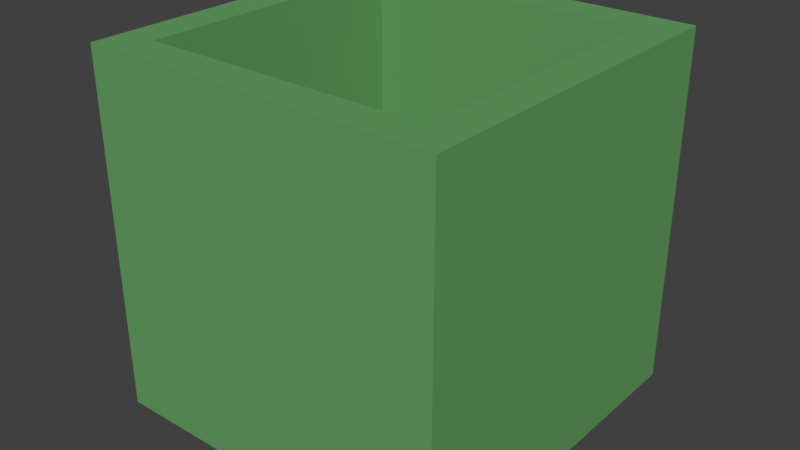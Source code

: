 # Source: BoxOne.blend  (saved by Blender 2.79.0; exported with 4.5.12 LTS)
import bpy
from mathutils import Matrix  # noqa: F401  (used for matrix-valued properties, if any)

bpy.ops.wm.read_factory_settings(use_empty=True)
scene = bpy.context.scene
scene.name = 'Scene'

# ---- collections
col_collection_1 = bpy.data.collections.new('Collection 1'); scene.collection.children.link(col_collection_1)

# ---- materials (node trees are filled in below, after node groups)
mat_material_002 = bpy.data.materials.new('Material.002')
mat_material_002.alpha_threshold = 0.0
mat_material_002.use_transparent_shadow = False
mat_material_002.diffuse_color = (0.1374, 0.3605, 0.1276, 1.0)
mat_material_002.roughness = 0.5

# ---- material node trees

# ---- world
world_world = bpy.data.worlds.new('World'); scene.world = world_world
world_world.color = (0.05088, 0.05088, 0.05088)
world_world.use_sun_shadow = False
world_world.sun_shadow_jitter_overblur = 0.0
world_world.cycles.sampling_method = 'MANUAL'

# ---- meshes
me_cube_002 = bpy.data.meshes.new('Cube.002')
me_cube_002.from_pydata([(1.0, -1.0, -1.0), (1.0, -1.0, 1.0), (-1.0, -1.0, 1.0), (-1.0, -1.0, -1.0), (-0.7986, 1.0, -0.7986), (-0.7986, 1.0, 0.7986), (-0.7986, -0.6929, 0.7986), (-0.7986, -0.6929, -0.7986), (1.0, 1.0, -1.0), (1.0, 1.0, 1.0), (-1.0, 1.0, 1.0), (-1.0, 1.0, -1.0), (0.7986, 1.0, -0.7986), (0.7986, 1.0, 0.7986), (0.7986, -0.6929, -0.7986), (0.7986, -0.6929, 0.7986)], [], [(0, 1, 2, 3), (4, 5, 6, 7), (0, 8, 9, 1), (1, 9, 10, 2), (2, 10, 11, 3), (8, 0, 3, 11), (12, 13, 9, 8), (4, 12, 8, 11), (13, 5, 10, 9), (5, 4, 11, 10), (14, 7, 6, 15), (12, 4, 7, 14), (5, 13, 15, 6), (13, 12, 14, 15)])
me_cube_002.polygons.foreach_set('use_smooth', [True] * 14)
_k = set([(0, 1), (0, 3), (0, 8), (1, 2), (1, 9), (2, 3), (2, 10), (3, 11), (4, 5), (4, 7), (4, 12), (5, 6), (5, 13), (6, 7), (6, 15), (7, 14), (8, 9), (8, 11), (9, 10), (10, 11), (12, 13), (12, 14), (13, 15), (14, 15)])
me_cube_002.attributes.new('sharp_edge', 'BOOLEAN', 'EDGE').data.foreach_set('value', [ (min(e.vertices), max(e.vertices)) in _k for e in me_cube_002.edges])
me_cube_002.materials.append(mat_material_002)
me_cube_002.use_remesh_preserve_volume = False
me_cube_002.use_remesh_preserve_attributes = False
me_cube_002.use_mirror_vertex_groups = False
me_cube_002.update()
me_cube_002.normals_split_custom_set([tuple(v) for v in zip(*[iter([0.0, -1.0, 0.0, 0.0, -1.0, 0.0, 0.0, -1.0, 0.0, 0.0, -1.0, 0.0, 1.0, 0.0, 6.344e-07, 1.0, 0.0, 6.344e-07, 1.0, 0.0, 6.344e-07, 1.0, 0.0, 6.344e-07, 1.0, 2.384e-07, 2.533e-07, 1.0, 2.384e-07, 2.533e-07, 1.0, 2.384e-07, 2.533e-07, 1.0, 2.384e-07, 2.533e-07, -2.384e-07, -2.384e-07, 1.0, -2.384e-07, -2.384e-07, 1.0, -2.384e-07, -2.384e-07, 1.0, -2.384e-07, -2.384e-07, 1.0, -1.0, 0.0, 0.0, -1.0, 0.0, 0.0, -1.0, 0.0, 0.0, -1.0, 0.0, 0.0, 2.384e-07, 2.533e-07, -1.0, 2.384e-07, 2.533e-07, -1.0, 2.384e-07, 2.533e-07, -1.0, 2.384e-07, 2.533e-07, -1.0, 0.0, 1.0, 0.0, 0.0, 1.0, 0.0, 0.0, 1.0, 0.0, 0.0, 1.0, 0.0, 0.0, 1.0, 0.0, 0.0, 1.0, 0.0, 0.0, 1.0, 0.0, 0.0, 1.0, 0.0, 0.0, 1.0, 0.0, 0.0, 1.0, 0.0, 0.0, 1.0, 0.0, 0.0, 1.0, 0.0, 0.0, 1.0, 0.0, 0.0, 1.0, 0.0, 0.0, 1.0, 0.0, 0.0, 1.0, 0.0, 0.0, 1.0, 0.0, 0.0, 1.0, 0.0, 0.0, 1.0, 0.0, 0.0, 1.0, 0.0, 0.0, 0.0, 1.0, 0.0, 0.0, 1.0, 0.0, 0.0, 1.0, 0.0, 0.0, 1.0, 6.613e-07, 0.0, -1.0, 6.613e-07, 0.0, -1.0, 6.613e-07, 0.0, -1.0, 6.613e-07, 0.0, -1.0, -1.0, 0.0, -6.344e-07, -1.0, 0.0, -6.344e-07, -1.0, 0.0, -6.344e-07, -1.0, 0.0, -6.344e-07])] * 3)])

# ---- objects
ob_cube_002 = bpy.data.objects.new('Cube.002', me_cube_002)

# ---- transforms, parenting, visibility, modifiers, constraints
ob_cube_002.location = (0.0, 0.0, 0.0)
ob_cube_002.rotation_euler = (1.571, -0.0, 0.0)
ob_cube_002.lineart.crease_threshold = 0.0

# ---- collection membership
col_collection_1.objects.link(ob_cube_002)

# ---- scene / render settings (as saved in the file)
scene.frame_start = 1; scene.frame_end = 250; scene.frame_set(1)
scene.render.engine = 'BLENDER_EEVEE_NEXT'
scene.render.resolution_percentage = 50
scene.render.dither_intensity = 0.0
scene.cycles.use_denoising = False
scene.cycles.samples = 128
scene.cycles.sampling_pattern = 'TABULATED_SOBOL'
scene.cycles.use_adaptive_sampling = False
scene.cycles.use_light_tree = False
scene.cycles.blur_glossy = 0.0
scene.cycles.sample_clamp_indirect = 0.0
scene.view_settings.view_transform = 'Standard'
bpy.context.view_layer.update()

# ---- added for rendering (the .blend has no active camera and no usable light): camera, sun
cam_auto = bpy.data.cameras.new('AutoCamera')
cam_auto.lens = 50.0
cam_auto.sensor_width = 36.0
cam_auto.clip_end = 1000.0
ob_auto_camera = bpy.data.objects.new('AutoCamera', cam_auto)
scene.collection.objects.link(ob_auto_camera)
ob_auto_camera.location = (3.20507, -3.84609, 2.56406)
ob_auto_camera.rotation_euler = (1.09748, -7.21219e-08, 0.694738)
scene.camera = ob_auto_camera
light_auto_sun = bpy.data.lights.new('AutoSun', 'SUN')
light_auto_sun.energy = 3.0
light_auto_sun.angle = 0.0523599
ob_auto_sun = bpy.data.objects.new('AutoSun', light_auto_sun)
scene.collection.objects.link(ob_auto_sun)
ob_auto_sun.rotation_euler = (0.872665, 0.174533, 0.523599)
bpy.context.view_layer.update()
